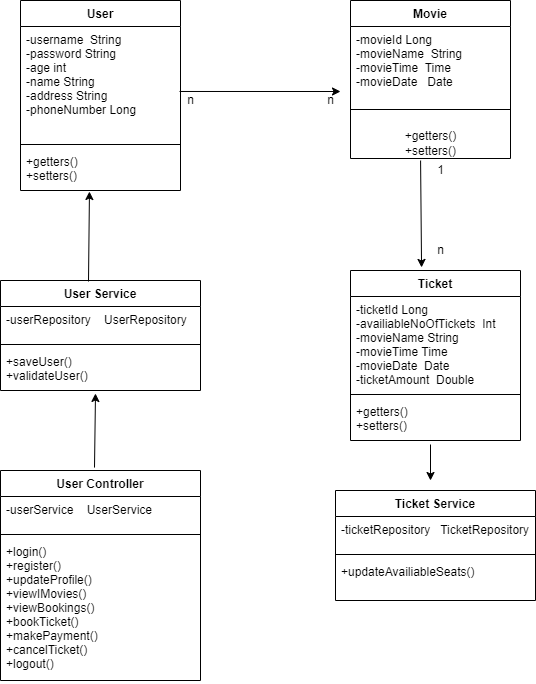

The diagram above was exported from draw.io. Its source (the exported page's mxGraphModel, read from the mxfile embedded in the PNG):
<mxGraphModel dx="868" dy="482" grid="1" gridSize="10" guides="1" tooltips="1" connect="1" arrows="1" fold="1" page="1" pageScale="1" pageWidth="850" pageHeight="1100" math="0" shadow="0">
  <root>
    <mxCell id="0" />
    <mxCell id="1" parent="0" />
    <mxCell id="EksDollRLFhIbB2KaIf4-7" value="User" style="swimlane;fontStyle=1;align=center;verticalAlign=top;childLayout=stackLayout;horizontal=1;startSize=26;horizontalStack=0;resizeParent=1;resizeParentMax=0;resizeLast=0;collapsible=1;marginBottom=0;" vertex="1" parent="1">
      <mxGeometry x="80" y="40" width="160" height="190" as="geometry" />
    </mxCell>
    <mxCell id="EksDollRLFhIbB2KaIf4-8" value="-username  String&#10;-password String&#10;-age int&#10;-name String&#10;-address String &#10;-phoneNumber Long&#10;&#10;" style="text;strokeColor=none;fillColor=none;align=left;verticalAlign=top;spacingLeft=4;spacingRight=4;overflow=hidden;rotatable=0;points=[[0,0.5],[1,0.5]];portConstraint=eastwest;" vertex="1" parent="EksDollRLFhIbB2KaIf4-7">
      <mxGeometry y="26" width="160" height="114" as="geometry" />
    </mxCell>
    <mxCell id="EksDollRLFhIbB2KaIf4-9" value="" style="line;strokeWidth=1;fillColor=none;align=left;verticalAlign=middle;spacingTop=-1;spacingLeft=3;spacingRight=3;rotatable=0;labelPosition=right;points=[];portConstraint=eastwest;" vertex="1" parent="EksDollRLFhIbB2KaIf4-7">
      <mxGeometry y="140" width="160" height="8" as="geometry" />
    </mxCell>
    <mxCell id="EksDollRLFhIbB2KaIf4-10" value="+getters()&#10;+setters()&#10;&#10;" style="text;strokeColor=none;fillColor=none;align=left;verticalAlign=top;spacingLeft=4;spacingRight=4;overflow=hidden;rotatable=0;points=[[0,0.5],[1,0.5]];portConstraint=eastwest;" vertex="1" parent="EksDollRLFhIbB2KaIf4-7">
      <mxGeometry y="148" width="160" height="42" as="geometry" />
    </mxCell>
    <mxCell id="EksDollRLFhIbB2KaIf4-18" value="Movie" style="swimlane;fontStyle=1;align=center;verticalAlign=top;childLayout=stackLayout;horizontal=1;startSize=26;horizontalStack=0;resizeParent=1;resizeParentMax=0;resizeLast=0;collapsible=1;marginBottom=0;" vertex="1" parent="1">
      <mxGeometry x="410" y="40" width="160" height="158" as="geometry" />
    </mxCell>
    <mxCell id="EksDollRLFhIbB2KaIf4-19" value="-movieId Long&#10;-movieName  String&#10;-movieTime  Time&#10;-movieDate   Date" style="text;strokeColor=none;fillColor=none;align=left;verticalAlign=top;spacingLeft=4;spacingRight=4;overflow=hidden;rotatable=0;points=[[0,0.5],[1,0.5]];portConstraint=eastwest;" vertex="1" parent="EksDollRLFhIbB2KaIf4-18">
      <mxGeometry y="26" width="160" height="64" as="geometry" />
    </mxCell>
    <mxCell id="EksDollRLFhIbB2KaIf4-20" value="" style="line;strokeWidth=1;fillColor=none;align=left;verticalAlign=middle;spacingTop=-1;spacingLeft=3;spacingRight=3;rotatable=0;labelPosition=right;points=[];portConstraint=eastwest;" vertex="1" parent="EksDollRLFhIbB2KaIf4-18">
      <mxGeometry y="90" width="160" height="38" as="geometry" />
    </mxCell>
    <mxCell id="EksDollRLFhIbB2KaIf4-50" value="+getters()&lt;br&gt;+setters()" style="text;html=1;align=center;verticalAlign=middle;resizable=0;points=[];autosize=1;strokeColor=none;fillColor=none;" vertex="1" parent="EksDollRLFhIbB2KaIf4-18">
      <mxGeometry y="128" width="160" height="30" as="geometry" />
    </mxCell>
    <mxCell id="EksDollRLFhIbB2KaIf4-37" value="Ticket" style="swimlane;fontStyle=1;align=center;verticalAlign=top;childLayout=stackLayout;horizontal=1;startSize=26;horizontalStack=0;resizeParent=1;resizeParentMax=0;resizeLast=0;collapsible=1;marginBottom=0;" vertex="1" parent="1">
      <mxGeometry x="410" y="310" width="170" height="170" as="geometry" />
    </mxCell>
    <mxCell id="EksDollRLFhIbB2KaIf4-38" value="-ticketId Long&#10;-availiableNoOfTickets  Int&#10;-movieName String&#10;-movieTime Time&#10;-movieDate  Date&#10;-ticketAmount  Double&#10;&#10; &#10;" style="text;strokeColor=none;fillColor=none;align=left;verticalAlign=top;spacingLeft=4;spacingRight=4;overflow=hidden;rotatable=0;points=[[0,0.5],[1,0.5]];portConstraint=eastwest;" vertex="1" parent="EksDollRLFhIbB2KaIf4-37">
      <mxGeometry y="26" width="170" height="94" as="geometry" />
    </mxCell>
    <mxCell id="EksDollRLFhIbB2KaIf4-39" value="" style="line;strokeWidth=1;fillColor=none;align=left;verticalAlign=middle;spacingTop=-1;spacingLeft=3;spacingRight=3;rotatable=0;labelPosition=right;points=[];portConstraint=eastwest;" vertex="1" parent="EksDollRLFhIbB2KaIf4-37">
      <mxGeometry y="120" width="170" height="8" as="geometry" />
    </mxCell>
    <mxCell id="EksDollRLFhIbB2KaIf4-66" value="" style="endArrow=classic;html=1;rounded=0;" edge="1" parent="EksDollRLFhIbB2KaIf4-37">
      <mxGeometry width="50" height="50" relative="1" as="geometry">
        <mxPoint x="80" y="174" as="sourcePoint" />
        <mxPoint x="80" y="210" as="targetPoint" />
      </mxGeometry>
    </mxCell>
    <mxCell id="EksDollRLFhIbB2KaIf4-40" value="+getters()&#10;+setters()" style="text;strokeColor=none;fillColor=none;align=left;verticalAlign=top;spacingLeft=4;spacingRight=4;overflow=hidden;rotatable=0;points=[[0,0.5],[1,0.5]];portConstraint=eastwest;" vertex="1" parent="EksDollRLFhIbB2KaIf4-37">
      <mxGeometry y="128" width="170" height="42" as="geometry" />
    </mxCell>
    <mxCell id="EksDollRLFhIbB2KaIf4-53" value="User Service" style="swimlane;fontStyle=1;align=center;verticalAlign=top;childLayout=stackLayout;horizontal=1;startSize=26;horizontalStack=0;resizeParent=1;resizeParentMax=0;resizeLast=0;collapsible=1;marginBottom=0;" vertex="1" parent="1">
      <mxGeometry x="60" y="320" width="200" height="110" as="geometry" />
    </mxCell>
    <mxCell id="EksDollRLFhIbB2KaIf4-54" value="-userRepository    UserRepository&#10;" style="text;strokeColor=none;fillColor=none;align=left;verticalAlign=top;spacingLeft=4;spacingRight=4;overflow=hidden;rotatable=0;points=[[0,0.5],[1,0.5]];portConstraint=eastwest;" vertex="1" parent="EksDollRLFhIbB2KaIf4-53">
      <mxGeometry y="26" width="200" height="34" as="geometry" />
    </mxCell>
    <mxCell id="EksDollRLFhIbB2KaIf4-55" value="" style="line;strokeWidth=1;fillColor=none;align=left;verticalAlign=middle;spacingTop=-1;spacingLeft=3;spacingRight=3;rotatable=0;labelPosition=right;points=[];portConstraint=eastwest;" vertex="1" parent="EksDollRLFhIbB2KaIf4-53">
      <mxGeometry y="60" width="200" height="8" as="geometry" />
    </mxCell>
    <mxCell id="EksDollRLFhIbB2KaIf4-56" value="+saveUser()&#10;+validateUser()" style="text;strokeColor=none;fillColor=none;align=left;verticalAlign=top;spacingLeft=4;spacingRight=4;overflow=hidden;rotatable=0;points=[[0,0.5],[1,0.5]];portConstraint=eastwest;" vertex="1" parent="EksDollRLFhIbB2KaIf4-53">
      <mxGeometry y="68" width="200" height="42" as="geometry" />
    </mxCell>
    <mxCell id="EksDollRLFhIbB2KaIf4-57" value="User Controller" style="swimlane;fontStyle=1;align=center;verticalAlign=top;childLayout=stackLayout;horizontal=1;startSize=26;horizontalStack=0;resizeParent=1;resizeParentMax=0;resizeLast=0;collapsible=1;marginBottom=0;" vertex="1" parent="1">
      <mxGeometry x="60" y="510" width="200" height="210" as="geometry" />
    </mxCell>
    <mxCell id="EksDollRLFhIbB2KaIf4-58" value="-userService    UserService&#10;" style="text;strokeColor=none;fillColor=none;align=left;verticalAlign=top;spacingLeft=4;spacingRight=4;overflow=hidden;rotatable=0;points=[[0,0.5],[1,0.5]];portConstraint=eastwest;" vertex="1" parent="EksDollRLFhIbB2KaIf4-57">
      <mxGeometry y="26" width="200" height="34" as="geometry" />
    </mxCell>
    <mxCell id="EksDollRLFhIbB2KaIf4-59" value="" style="line;strokeWidth=1;fillColor=none;align=left;verticalAlign=middle;spacingTop=-1;spacingLeft=3;spacingRight=3;rotatable=0;labelPosition=right;points=[];portConstraint=eastwest;" vertex="1" parent="EksDollRLFhIbB2KaIf4-57">
      <mxGeometry y="60" width="200" height="8" as="geometry" />
    </mxCell>
    <mxCell id="EksDollRLFhIbB2KaIf4-60" value="+login()&#10;+register()&#10;+updateProfile()&#10;+viewIMovies()&#10;+viewBookings()&#10;+bookTicket()&#10;+makePayment()&#10;+cancelTicket()&#10;+logout()" style="text;strokeColor=none;fillColor=none;align=left;verticalAlign=top;spacingLeft=4;spacingRight=4;overflow=hidden;rotatable=0;points=[[0,0.5],[1,0.5]];portConstraint=eastwest;" vertex="1" parent="EksDollRLFhIbB2KaIf4-57">
      <mxGeometry y="68" width="200" height="142" as="geometry" />
    </mxCell>
    <mxCell id="EksDollRLFhIbB2KaIf4-61" value="Ticket Service" style="swimlane;fontStyle=1;align=center;verticalAlign=top;childLayout=stackLayout;horizontal=1;startSize=26;horizontalStack=0;resizeParent=1;resizeParentMax=0;resizeLast=0;collapsible=1;marginBottom=0;" vertex="1" parent="1">
      <mxGeometry x="395" y="530" width="200" height="110" as="geometry" />
    </mxCell>
    <mxCell id="EksDollRLFhIbB2KaIf4-62" value="-ticketRepository   TicketRepository" style="text;strokeColor=none;fillColor=none;align=left;verticalAlign=top;spacingLeft=4;spacingRight=4;overflow=hidden;rotatable=0;points=[[0,0.5],[1,0.5]];portConstraint=eastwest;" vertex="1" parent="EksDollRLFhIbB2KaIf4-61">
      <mxGeometry y="26" width="200" height="34" as="geometry" />
    </mxCell>
    <mxCell id="EksDollRLFhIbB2KaIf4-63" value="" style="line;strokeWidth=1;fillColor=none;align=left;verticalAlign=middle;spacingTop=-1;spacingLeft=3;spacingRight=3;rotatable=0;labelPosition=right;points=[];portConstraint=eastwest;" vertex="1" parent="EksDollRLFhIbB2KaIf4-61">
      <mxGeometry y="60" width="200" height="8" as="geometry" />
    </mxCell>
    <mxCell id="EksDollRLFhIbB2KaIf4-64" value="+updateAvailiableSeats()" style="text;strokeColor=none;fillColor=none;align=left;verticalAlign=top;spacingLeft=4;spacingRight=4;overflow=hidden;rotatable=0;points=[[0,0.5],[1,0.5]];portConstraint=eastwest;" vertex="1" parent="EksDollRLFhIbB2KaIf4-61">
      <mxGeometry y="68" width="200" height="42" as="geometry" />
    </mxCell>
    <mxCell id="EksDollRLFhIbB2KaIf4-65" value="" style="endArrow=classic;html=1;rounded=0;exitX=0.47;exitY=-0.014;exitDx=0;exitDy=0;entryX=0.475;entryY=1.071;entryDx=0;entryDy=0;entryPerimeter=0;exitPerimeter=0;" edge="1" parent="1" source="EksDollRLFhIbB2KaIf4-57" target="EksDollRLFhIbB2KaIf4-56">
      <mxGeometry width="50" height="50" relative="1" as="geometry">
        <mxPoint x="170" y="170" as="sourcePoint" />
        <mxPoint x="130" y="480" as="targetPoint" />
      </mxGeometry>
    </mxCell>
    <mxCell id="EksDollRLFhIbB2KaIf4-67" value="" style="endArrow=classic;html=1;rounded=0;entryX=0.431;entryY=1.024;entryDx=0;entryDy=0;entryPerimeter=0;exitX=0.44;exitY=0.009;exitDx=0;exitDy=0;exitPerimeter=0;" edge="1" parent="1" source="EksDollRLFhIbB2KaIf4-53" target="EksDollRLFhIbB2KaIf4-10">
      <mxGeometry width="50" height="50" relative="1" as="geometry">
        <mxPoint x="200" y="300" as="sourcePoint" />
        <mxPoint x="159.5" y="320" as="targetPoint" />
      </mxGeometry>
    </mxCell>
    <mxCell id="EksDollRLFhIbB2KaIf4-68" value="" style="endArrow=classic;html=1;rounded=0;exitX=0.994;exitY=0.57;exitDx=0;exitDy=0;exitPerimeter=0;" edge="1" parent="1" source="EksDollRLFhIbB2KaIf4-8">
      <mxGeometry width="50" height="50" relative="1" as="geometry">
        <mxPoint x="400" y="270" as="sourcePoint" />
        <mxPoint x="400" y="131" as="targetPoint" />
      </mxGeometry>
    </mxCell>
    <mxCell id="EksDollRLFhIbB2KaIf4-69" value="" style="endArrow=classic;html=1;rounded=0;entryX=0.418;entryY=-0.018;entryDx=0;entryDy=0;exitX=0.438;exitY=1.067;exitDx=0;exitDy=0;exitPerimeter=0;entryPerimeter=0;" edge="1" parent="1" source="EksDollRLFhIbB2KaIf4-50" target="EksDollRLFhIbB2KaIf4-37">
      <mxGeometry width="50" height="50" relative="1" as="geometry">
        <mxPoint x="400" y="240" as="sourcePoint" />
        <mxPoint x="450" y="190" as="targetPoint" />
      </mxGeometry>
    </mxCell>
    <mxCell id="EksDollRLFhIbB2KaIf4-70" value="n" style="text;html=1;align=center;verticalAlign=middle;resizable=0;points=[];autosize=1;strokeColor=none;fillColor=none;" vertex="1" parent="1">
      <mxGeometry x="240" y="130" width="20" height="20" as="geometry" />
    </mxCell>
    <mxCell id="EksDollRLFhIbB2KaIf4-71" value="n" style="text;html=1;align=center;verticalAlign=middle;resizable=0;points=[];autosize=1;strokeColor=none;fillColor=none;" vertex="1" parent="1">
      <mxGeometry x="380" y="130" width="20" height="20" as="geometry" />
    </mxCell>
    <mxCell id="EksDollRLFhIbB2KaIf4-73" value="1" style="text;html=1;align=center;verticalAlign=middle;resizable=0;points=[];autosize=1;strokeColor=none;fillColor=none;" vertex="1" parent="1">
      <mxGeometry x="490" y="200" width="20" height="20" as="geometry" />
    </mxCell>
    <mxCell id="EksDollRLFhIbB2KaIf4-74" value="n" style="text;html=1;align=center;verticalAlign=middle;resizable=0;points=[];autosize=1;strokeColor=none;fillColor=none;" vertex="1" parent="1">
      <mxGeometry x="490" y="280" width="20" height="20" as="geometry" />
    </mxCell>
  </root>
</mxGraphModel>